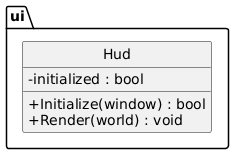

The diagram above was rendered by PlantUML. Its source (embedded in the PNG):
@startuml
skinparam shadowing false
skinparam classAttributeIconSize 0
hide empty members
hide circle

package "ui" {
  class Hud {
    - initialized : bool
    + Initialize(window) : bool
    + Render(world) : void
  }
}
@enduml